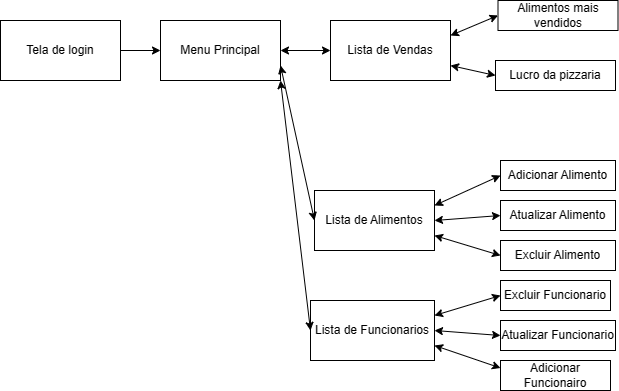

The diagram above was exported from draw.io. Its source (the exported page's mxGraphModel, read from the mxfile embedded in the PNG):
<mxGraphModel dx="1050" dy="549" grid="1" gridSize="10" guides="1" tooltips="1" connect="1" arrows="1" fold="1" page="1" pageScale="1" pageWidth="827" pageHeight="1169" math="0" shadow="0">
  <root>
    <mxCell id="0" />
    <mxCell id="1" parent="0" />
    <mxCell id="hl4geZbuKncCowHuZehI-1" value="Tela de login" style="rounded=0;whiteSpace=wrap;html=1;" parent="1" vertex="1">
      <mxGeometry x="60" y="90" width="120" height="60" as="geometry" />
    </mxCell>
    <mxCell id="hl4geZbuKncCowHuZehI-2" value="" style="endArrow=classic;html=1;rounded=0;exitX=1;exitY=0.5;exitDx=0;exitDy=0;" parent="1" source="hl4geZbuKncCowHuZehI-1" edge="1">
      <mxGeometry width="50" height="50" relative="1" as="geometry">
        <mxPoint x="390" y="310" as="sourcePoint" />
        <mxPoint x="220" y="120" as="targetPoint" />
      </mxGeometry>
    </mxCell>
    <mxCell id="hl4geZbuKncCowHuZehI-4" value="Menu Principal" style="rounded=0;whiteSpace=wrap;html=1;" parent="1" vertex="1">
      <mxGeometry x="220" y="90" width="120" height="60" as="geometry" />
    </mxCell>
    <mxCell id="hl4geZbuKncCowHuZehI-6" value="Lista de Funcionarios" style="rounded=0;whiteSpace=wrap;html=1;" parent="1" vertex="1">
      <mxGeometry x="370" y="370" width="124" height="60" as="geometry" />
    </mxCell>
    <mxCell id="hl4geZbuKncCowHuZehI-8" value="Adicionar Funcionairo" style="rounded=0;whiteSpace=wrap;html=1;" parent="1" vertex="1">
      <mxGeometry x="560" y="430" width="110" height="30" as="geometry" />
    </mxCell>
    <mxCell id="hl4geZbuKncCowHuZehI-9" value="Excluir Funcionario" style="rounded=0;whiteSpace=wrap;html=1;" parent="1" vertex="1">
      <mxGeometry x="560" y="350" width="110" height="30" as="geometry" />
    </mxCell>
    <mxCell id="hl4geZbuKncCowHuZehI-12" value="" style="endArrow=classic;startArrow=classic;html=1;rounded=0;entryX=0;entryY=0.5;entryDx=0;entryDy=0;exitX=1;exitY=0.25;exitDx=0;exitDy=0;" parent="1" source="hl4geZbuKncCowHuZehI-6" target="hl4geZbuKncCowHuZehI-9" edge="1">
      <mxGeometry width="50" height="50" relative="1" as="geometry">
        <mxPoint x="390" y="310" as="sourcePoint" />
        <mxPoint x="440" y="260" as="targetPoint" />
      </mxGeometry>
    </mxCell>
    <mxCell id="hl4geZbuKncCowHuZehI-13" value="" style="endArrow=classic;startArrow=classic;html=1;rounded=0;exitX=0;exitY=0.25;exitDx=0;exitDy=0;entryX=1;entryY=0.75;entryDx=0;entryDy=0;" parent="1" source="hl4geZbuKncCowHuZehI-8" target="hl4geZbuKncCowHuZehI-6" edge="1">
      <mxGeometry width="50" height="50" relative="1" as="geometry">
        <mxPoint x="390" y="310" as="sourcePoint" />
        <mxPoint x="440" y="260" as="targetPoint" />
      </mxGeometry>
    </mxCell>
    <mxCell id="hl4geZbuKncCowHuZehI-14" value="" style="endArrow=classic;startArrow=classic;html=1;rounded=0;exitX=0;exitY=0.5;exitDx=0;exitDy=0;entryX=1;entryY=1;entryDx=0;entryDy=0;" parent="1" source="hl4geZbuKncCowHuZehI-6" target="hl4geZbuKncCowHuZehI-4" edge="1">
      <mxGeometry width="50" height="50" relative="1" as="geometry">
        <mxPoint x="390" y="310" as="sourcePoint" />
        <mxPoint x="440" y="260" as="targetPoint" />
      </mxGeometry>
    </mxCell>
    <mxCell id="hl4geZbuKncCowHuZehI-15" value="Lista de Alimentos" style="rounded=0;whiteSpace=wrap;html=1;" parent="1" vertex="1">
      <mxGeometry x="374" y="260" width="120" height="60" as="geometry" />
    </mxCell>
    <mxCell id="hl4geZbuKncCowHuZehI-16" value="" style="endArrow=classic;startArrow=classic;html=1;rounded=0;exitX=1;exitY=0.75;exitDx=0;exitDy=0;entryX=0;entryY=0.5;entryDx=0;entryDy=0;" parent="1" source="hl4geZbuKncCowHuZehI-4" target="hl4geZbuKncCowHuZehI-15" edge="1">
      <mxGeometry width="50" height="50" relative="1" as="geometry">
        <mxPoint x="390" y="310" as="sourcePoint" />
        <mxPoint x="440" y="260" as="targetPoint" />
      </mxGeometry>
    </mxCell>
    <mxCell id="hl4geZbuKncCowHuZehI-17" value="Adicionar Alimento" style="rounded=0;whiteSpace=wrap;html=1;" parent="1" vertex="1">
      <mxGeometry x="560" y="230" width="115" height="30" as="geometry" />
    </mxCell>
    <mxCell id="hl4geZbuKncCowHuZehI-18" value="Excluir Alimento" style="rounded=0;whiteSpace=wrap;html=1;" parent="1" vertex="1">
      <mxGeometry x="560" y="310" width="115" height="30" as="geometry" />
    </mxCell>
    <mxCell id="hl4geZbuKncCowHuZehI-19" value="Atualizar Funcionario" style="rounded=0;whiteSpace=wrap;html=1;" parent="1" vertex="1">
      <mxGeometry x="560" y="390" width="115" height="30" as="geometry" />
    </mxCell>
    <mxCell id="hl4geZbuKncCowHuZehI-20" value="" style="endArrow=classic;startArrow=classic;html=1;rounded=0;exitX=1;exitY=0.5;exitDx=0;exitDy=0;entryX=0;entryY=0.5;entryDx=0;entryDy=0;" parent="1" source="hl4geZbuKncCowHuZehI-6" target="hl4geZbuKncCowHuZehI-19" edge="1">
      <mxGeometry width="50" height="50" relative="1" as="geometry">
        <mxPoint x="390" y="310" as="sourcePoint" />
        <mxPoint x="440" y="260" as="targetPoint" />
      </mxGeometry>
    </mxCell>
    <mxCell id="hl4geZbuKncCowHuZehI-21" value="" style="endArrow=classic;startArrow=classic;html=1;rounded=0;entryX=0;entryY=0.5;entryDx=0;entryDy=0;exitX=1;exitY=0.75;exitDx=0;exitDy=0;" parent="1" source="hl4geZbuKncCowHuZehI-15" target="hl4geZbuKncCowHuZehI-18" edge="1">
      <mxGeometry width="50" height="50" relative="1" as="geometry">
        <mxPoint x="500" y="320" as="sourcePoint" />
        <mxPoint x="440" y="260" as="targetPoint" />
      </mxGeometry>
    </mxCell>
    <mxCell id="hl4geZbuKncCowHuZehI-22" value="" style="endArrow=classic;startArrow=classic;html=1;rounded=0;exitX=1;exitY=0.25;exitDx=0;exitDy=0;entryX=0;entryY=0.5;entryDx=0;entryDy=0;" parent="1" source="hl4geZbuKncCowHuZehI-15" target="hl4geZbuKncCowHuZehI-17" edge="1">
      <mxGeometry width="50" height="50" relative="1" as="geometry">
        <mxPoint x="390" y="310" as="sourcePoint" />
        <mxPoint x="440" y="260" as="targetPoint" />
      </mxGeometry>
    </mxCell>
    <mxCell id="hl4geZbuKncCowHuZehI-23" value="Atualizar Alimento" style="rounded=0;whiteSpace=wrap;html=1;" parent="1" vertex="1">
      <mxGeometry x="560" y="270" width="115" height="30" as="geometry" />
    </mxCell>
    <mxCell id="hl4geZbuKncCowHuZehI-24" value="" style="endArrow=classic;startArrow=classic;html=1;rounded=0;exitX=1;exitY=0.5;exitDx=0;exitDy=0;entryX=0;entryY=0.5;entryDx=0;entryDy=0;" parent="1" source="hl4geZbuKncCowHuZehI-15" target="hl4geZbuKncCowHuZehI-23" edge="1">
      <mxGeometry width="50" height="50" relative="1" as="geometry">
        <mxPoint x="390" y="310" as="sourcePoint" />
        <mxPoint x="440" y="260" as="targetPoint" />
      </mxGeometry>
    </mxCell>
    <mxCell id="stRg9BYghBr3TZdqDXvQ-1" value="Lista de Vendas" style="rounded=0;whiteSpace=wrap;html=1;" vertex="1" parent="1">
      <mxGeometry x="390" y="90" width="120" height="60" as="geometry" />
    </mxCell>
    <mxCell id="stRg9BYghBr3TZdqDXvQ-2" value="" style="endArrow=classic;startArrow=classic;html=1;rounded=0;exitX=1;exitY=0.5;exitDx=0;exitDy=0;entryX=0;entryY=0.5;entryDx=0;entryDy=0;" edge="1" parent="1" source="hl4geZbuKncCowHuZehI-4" target="stRg9BYghBr3TZdqDXvQ-1">
      <mxGeometry width="50" height="50" relative="1" as="geometry">
        <mxPoint x="390" y="310" as="sourcePoint" />
        <mxPoint x="440" y="260" as="targetPoint" />
      </mxGeometry>
    </mxCell>
    <mxCell id="stRg9BYghBr3TZdqDXvQ-4" value="" style="endArrow=classic;startArrow=classic;html=1;rounded=0;exitX=1;exitY=0.25;exitDx=0;exitDy=0;entryX=0;entryY=0.5;entryDx=0;entryDy=0;" edge="1" parent="1" source="stRg9BYghBr3TZdqDXvQ-1" target="stRg9BYghBr3TZdqDXvQ-5">
      <mxGeometry width="50" height="50" relative="1" as="geometry">
        <mxPoint x="390" y="310" as="sourcePoint" />
        <mxPoint x="560" y="80" as="targetPoint" />
      </mxGeometry>
    </mxCell>
    <mxCell id="stRg9BYghBr3TZdqDXvQ-5" value="Alimentos mais vendidos" style="rounded=0;whiteSpace=wrap;html=1;" vertex="1" parent="1">
      <mxGeometry x="557.5" y="70" width="120" height="30" as="geometry" />
    </mxCell>
    <mxCell id="stRg9BYghBr3TZdqDXvQ-6" value="Lucro da pizzaria" style="rounded=0;whiteSpace=wrap;html=1;" vertex="1" parent="1">
      <mxGeometry x="555" y="130" width="120" height="30" as="geometry" />
    </mxCell>
    <mxCell id="stRg9BYghBr3TZdqDXvQ-7" value="" style="endArrow=classic;startArrow=classic;html=1;rounded=0;entryX=0;entryY=0.5;entryDx=0;entryDy=0;exitX=1;exitY=0.75;exitDx=0;exitDy=0;" edge="1" parent="1" source="stRg9BYghBr3TZdqDXvQ-1" target="stRg9BYghBr3TZdqDXvQ-6">
      <mxGeometry width="50" height="50" relative="1" as="geometry">
        <mxPoint x="390" y="300" as="sourcePoint" />
        <mxPoint x="440" y="250" as="targetPoint" />
      </mxGeometry>
    </mxCell>
  </root>
</mxGraphModel>